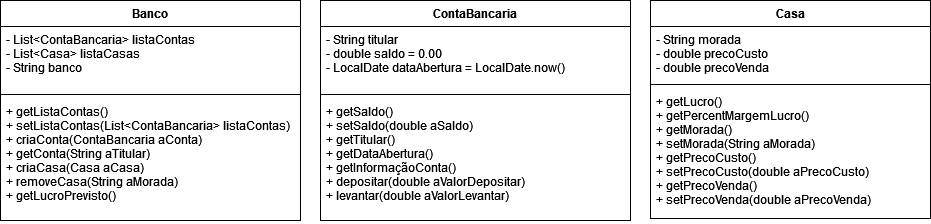

The diagram above was exported from draw.io. Its source (the exported page's mxGraphModel, read from the mxfile embedded in the PNG):
<mxGraphModel dx="1422" dy="780" grid="1" gridSize="10" guides="1" tooltips="1" connect="1" arrows="1" fold="1" page="1" pageScale="1" pageWidth="3300" pageHeight="4681" math="0" shadow="0">
  <root>
    <mxCell id="0" />
    <mxCell id="1" parent="0" />
    <mxCell id="cAOAW_eqq2PjAZ1Ax0OR-1" value="Banco" style="swimlane;fontStyle=1;align=center;verticalAlign=top;childLayout=stackLayout;horizontal=1;startSize=26;horizontalStack=0;resizeParent=1;resizeParentMax=0;resizeLast=0;collapsible=1;marginBottom=0;" vertex="1" parent="1">
      <mxGeometry x="40" y="80" width="300" height="220" as="geometry" />
    </mxCell>
    <mxCell id="cAOAW_eqq2PjAZ1Ax0OR-2" value="- List&lt;ContaBancaria&gt; listaContas&#10;- List&lt;Casa&gt; listaCasas&#10;- String banco" style="text;strokeColor=none;fillColor=none;align=left;verticalAlign=top;spacingLeft=4;spacingRight=4;overflow=hidden;rotatable=0;points=[[0,0.5],[1,0.5]];portConstraint=eastwest;" vertex="1" parent="cAOAW_eqq2PjAZ1Ax0OR-1">
      <mxGeometry y="26" width="300" height="64" as="geometry" />
    </mxCell>
    <mxCell id="cAOAW_eqq2PjAZ1Ax0OR-3" value="" style="line;strokeWidth=1;fillColor=none;align=left;verticalAlign=middle;spacingTop=-1;spacingLeft=3;spacingRight=3;rotatable=0;labelPosition=right;points=[];portConstraint=eastwest;" vertex="1" parent="cAOAW_eqq2PjAZ1Ax0OR-1">
      <mxGeometry y="90" width="300" height="8" as="geometry" />
    </mxCell>
    <mxCell id="cAOAW_eqq2PjAZ1Ax0OR-4" value="+ getListaContas()&#10;+ setListaContas(List&lt;ContaBancaria&gt; listaContas)&#10;+ criaConta(ContaBancaria aConta)&#10;+ getConta(String aTitular)&#10;+ criaCasa(Casa aCasa)&#10;+ removeCasa(String aMorada)&#10;+ getLucroPrevisto()&#10;&#10;" style="text;strokeColor=none;fillColor=none;align=left;verticalAlign=top;spacingLeft=4;spacingRight=4;overflow=hidden;rotatable=0;points=[[0,0.5],[1,0.5]];portConstraint=eastwest;" vertex="1" parent="cAOAW_eqq2PjAZ1Ax0OR-1">
      <mxGeometry y="98" width="300" height="122" as="geometry" />
    </mxCell>
    <mxCell id="cAOAW_eqq2PjAZ1Ax0OR-5" value="ContaBancaria" style="swimlane;fontStyle=1;align=center;verticalAlign=top;childLayout=stackLayout;horizontal=1;startSize=26;horizontalStack=0;resizeParent=1;resizeParentMax=0;resizeLast=0;collapsible=1;marginBottom=0;" vertex="1" parent="1">
      <mxGeometry x="360" y="80" width="310" height="220" as="geometry" />
    </mxCell>
    <mxCell id="cAOAW_eqq2PjAZ1Ax0OR-6" value="- String titular&#10;- double saldo = 0.00&#10;- LocalDate dataAbertura = LocalDate.now()" style="text;strokeColor=none;fillColor=none;align=left;verticalAlign=top;spacingLeft=4;spacingRight=4;overflow=hidden;rotatable=0;points=[[0,0.5],[1,0.5]];portConstraint=eastwest;" vertex="1" parent="cAOAW_eqq2PjAZ1Ax0OR-5">
      <mxGeometry y="26" width="310" height="64" as="geometry" />
    </mxCell>
    <mxCell id="cAOAW_eqq2PjAZ1Ax0OR-7" value="" style="line;strokeWidth=1;fillColor=none;align=left;verticalAlign=middle;spacingTop=-1;spacingLeft=3;spacingRight=3;rotatable=0;labelPosition=right;points=[];portConstraint=eastwest;" vertex="1" parent="cAOAW_eqq2PjAZ1Ax0OR-5">
      <mxGeometry y="90" width="310" height="8" as="geometry" />
    </mxCell>
    <mxCell id="cAOAW_eqq2PjAZ1Ax0OR-8" value="+ getSaldo()&#10;+ setSaldo(double aSaldo)&#10;+ getTitular()&#10;+ getDataAbertura()&#10;+ getInformaçãoConta()&#10;+ depositar(double aValorDepositar)&#10;+ levantar(double aValorLevantar)&#10;" style="text;strokeColor=none;fillColor=none;align=left;verticalAlign=top;spacingLeft=4;spacingRight=4;overflow=hidden;rotatable=0;points=[[0,0.5],[1,0.5]];portConstraint=eastwest;" vertex="1" parent="cAOAW_eqq2PjAZ1Ax0OR-5">
      <mxGeometry y="98" width="310" height="122" as="geometry" />
    </mxCell>
    <mxCell id="cAOAW_eqq2PjAZ1Ax0OR-9" value="Casa" style="swimlane;fontStyle=1;align=center;verticalAlign=top;childLayout=stackLayout;horizontal=1;startSize=26;horizontalStack=0;resizeParent=1;resizeParentMax=0;resizeLast=0;collapsible=1;marginBottom=0;" vertex="1" parent="1">
      <mxGeometry x="690" y="80" width="280" height="218" as="geometry" />
    </mxCell>
    <mxCell id="cAOAW_eqq2PjAZ1Ax0OR-10" value="- String morada&#10;- double precoCusto&#10;- double precoVenda" style="text;strokeColor=none;fillColor=none;align=left;verticalAlign=top;spacingLeft=4;spacingRight=4;overflow=hidden;rotatable=0;points=[[0,0.5],[1,0.5]];portConstraint=eastwest;" vertex="1" parent="cAOAW_eqq2PjAZ1Ax0OR-9">
      <mxGeometry y="26" width="280" height="54" as="geometry" />
    </mxCell>
    <mxCell id="cAOAW_eqq2PjAZ1Ax0OR-11" value="" style="line;strokeWidth=1;fillColor=none;align=left;verticalAlign=middle;spacingTop=-1;spacingLeft=3;spacingRight=3;rotatable=0;labelPosition=right;points=[];portConstraint=eastwest;" vertex="1" parent="cAOAW_eqq2PjAZ1Ax0OR-9">
      <mxGeometry y="80" width="280" height="8" as="geometry" />
    </mxCell>
    <mxCell id="cAOAW_eqq2PjAZ1Ax0OR-12" value="+ getLucro()&#10;+ getPercentMargemLucro()&#10;+ getMorada()&#10;+ setMorada(String aMorada)&#10;+ getPrecoCusto()&#10;+ setPrecoCusto(double aPrecoCusto)&#10;+ getPrecoVenda()&#10;+ setPrecoVenda(double aPrecoVenda)&#10;" style="text;strokeColor=none;fillColor=none;align=left;verticalAlign=top;spacingLeft=4;spacingRight=4;overflow=hidden;rotatable=0;points=[[0,0.5],[1,0.5]];portConstraint=eastwest;" vertex="1" parent="cAOAW_eqq2PjAZ1Ax0OR-9">
      <mxGeometry y="88" width="280" height="130" as="geometry" />
    </mxCell>
  </root>
</mxGraphModel>